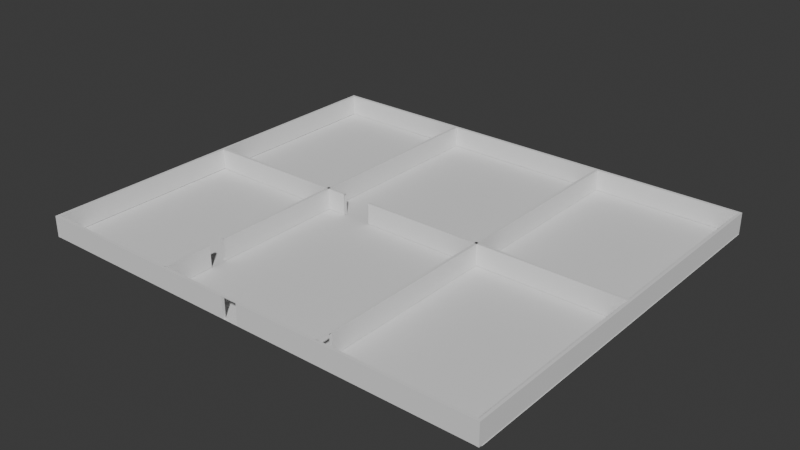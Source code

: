 # Source: House.blend  (saved by Blender 5.0.119; exported with 4.5.12 LTS)
import bpy
from mathutils import Matrix  # noqa: F401  (used for matrix-valued properties, if any)

bpy.ops.wm.read_factory_settings(use_empty=True)
scene = bpy.context.scene
scene.name = 'Scene'

# ---- collections
col_collection = bpy.data.collections.new('Collection'); scene.collection.children.link(col_collection)

# ---- world
world_world = bpy.data.worlds.new('World'); scene.world = world_world
world_world.use_nodes = True; world_world.node_tree.nodes.clear()
_N = world_world.node_tree.nodes; _L = world_world.node_tree.links
n0 = _N.new('ShaderNodeOutputWorld'); n0.name = 'World Output'; n0.location = (200, 100)
n1 = _N.new('ShaderNodeBackground'); n1.name = 'Background'; n1.location = (-200, 100)
n1.inputs[0].default_value = (0.05088, 0.05088, 0.05088, 1.0)
_L.new(n1.outputs[0], n0.inputs[0])
n0.is_active_output = True
world_world.color = (0.05088, 0.05088, 0.05088)
world_world.sun_shadow_jitter_overblur = 0.0

# ---- meshes
me_cube_001 = bpy.data.meshes.new('Cube.001')
me_cube_001.from_pydata([(-1.0, -1.0, -1.0), (-1.0, -1.0, 1.0), (-1.0, 1.0, -1.0), (-1.0, 1.0, 1.0), (1.0, -1.0, -1.0), (1.0, -1.0, 1.0), (1.0, 1.0, -1.0), (1.0, 1.0, 1.0)], [], [(0, 1, 3, 2), (2, 3, 7, 6), (6, 7, 5, 4), (4, 5, 1, 0), (2, 6, 4, 0), (7, 3, 1, 5)])
_uv = me_cube_001.uv_layers.new(name='UVMap')
_uv.uv.foreach_set('vector', [0.375, 0.0, 0.625, 0.0, 0.625, 0.25, 0.375, 0.25, 0.375, 0.25, 0.625, 0.25, 0.625, 0.5, 0.375, 0.5, 0.375, 0.5, 0.625, 0.5, 0.625, 0.75, 0.375, 0.75, 0.375, 0.75, 0.625, 0.75, 0.625, 1.0, 0.375, 1.0, 0.125, 0.5, 0.375, 0.5, 0.375, 0.75, 0.125, 0.75, 0.625, 0.5, 0.875, 0.5, 0.875, 0.75, 0.625, 0.75])
me_cube_001.update()
me_cube_004 = bpy.data.meshes.new('Cube.004')
me_cube_004.from_pydata([(-1.0, -1.0, -1.0), (-1.0, -1.0, 1.0), (-1.0, 1.0, -1.0), (-1.0, 1.0, 1.0), (1.0, -1.0, -1.0), (1.0, -1.0, 1.0), (1.0, 1.0, -1.0), (1.0, 1.0, 1.0), (-1.0, 0.06779, -1.0), (-1.0, 0.06779, 1.0), (1.0, 0.06779, -1.0), (1.0, 0.06779, 1.0), (-1.0, -0.002641, -1.0), (1.0, -0.002641, 1.0), (-1.0, -0.002641, 1.0), (1.0, -0.002641, -1.0)], [], [(8, 9, 3, 2), (2, 3, 7, 6), (15, 13, 5, 4), (4, 5, 1, 0), (12, 15, 4, 0), (13, 14, 1, 5), (7, 3, 9, 11), (2, 6, 10, 8), (6, 7, 11, 10), (10, 11, 9, 8), (0, 1, 14, 12), (11, 9, 14, 13), (8, 10, 15, 12), (13, 15, 12, 14)])
_uv = me_cube_004.uv_layers.new(name='UVMap')
_uv.uv.foreach_set('vector', [0.375, 0.1335, 0.625, 0.1335, 0.625, 0.25, 0.375, 0.25, 0.375, 0.25, 0.625, 0.25, 0.625, 0.5, 0.375, 0.5, 0.375, 0.6253, 0.625, 0.6253, 0.625, 0.75, 0.375, 0.75, 0.375, 0.75, 0.625, 0.75, 0.625, 1.0, 0.375, 1.0, 0.125, 0.6253, 0.375, 0.6253, 0.375, 0.75, 0.125, 0.75, 0.625, 0.6253, 0.875, 0.6253, 0.875, 0.75, 0.625, 0.75, 0.625, 0.5, 0.875, 0.5, 0.875, 0.6165, 0.625, 0.6165, 0.125, 0.5, 0.375, 0.5, 0.375, 0.6165, 0.125, 0.6165, 0.375, 0.5, 0.625, 0.5, 0.625, 0.6165, 0.375, 0.6165, 0.375, 0.6165, 0.625, 0.6165, 0.625, 0.1335, 0.375, 0.1335, 0.375, 0.0, 0.625, 0.0, 0.625, 0.1247, 0.375, 0.1247, 0.625, 0.6165, 0.875, 0.6165, 0.875, 0.6253, 0.625, 0.6253, 0.125, 0.6165, 0.375, 0.6165, 0.375, 0.6253, 0.125, 0.6253, 0.625, 0.6253, 0.375, 0.6253, 0.375, 0.1247, 0.625, 0.1247])
me_cube_004.update()
me_cube_006 = bpy.data.meshes.new('Cube.006')
me_cube_006.from_pydata([(-1.0, -1.0, -1.0), (-1.0, -1.0, 1.0), (-1.0, 1.0, -1.0), (-1.0, 1.0, 1.0), (1.0, -1.0, -1.0), (1.0, -1.0, 1.0), (1.0, 1.0, -1.0), (1.0, 1.0, 1.0)], [], [(0, 1, 3, 2), (2, 3, 7, 6), (6, 7, 5, 4), (4, 5, 1, 0), (2, 6, 4, 0), (7, 3, 1, 5)])
_uv = me_cube_006.uv_layers.new(name='UVMap')
_uv.uv.foreach_set('vector', [0.375, 0.0, 0.625, 0.0, 0.625, 0.25, 0.375, 0.25, 0.375, 0.25, 0.625, 0.25, 0.625, 0.5, 0.375, 0.5, 0.375, 0.5, 0.625, 0.5, 0.625, 0.75, 0.375, 0.75, 0.375, 0.75, 0.625, 0.75, 0.625, 1.0, 0.375, 1.0, 0.125, 0.5, 0.375, 0.5, 0.375, 0.75, 0.125, 0.75, 0.625, 0.5, 0.875, 0.5, 0.875, 0.75, 0.625, 0.75])
me_cube_006.update()
me_cube_007 = bpy.data.meshes.new('Cube.007')
me_cube_007.from_pydata([(-1.0, -1.0, -1.0), (-1.0, -1.0, 1.0), (-1.0, 1.0, -1.0), (-1.0, 1.0, 1.0), (1.0, -1.0, -1.0), (1.0, -1.0, 1.0), (1.0, 1.0, -1.0), (1.0, 1.0, 1.0), (-1.0, 0.2846, -1.0), (-1.0, 0.2846, 1.0), (1.0, 0.2846, -1.0), (1.0, 0.2846, 1.0), (-1.0, 0.1574, -1.0), (1.0, 0.1574, 1.0), (-1.0, 0.1574, 1.0), (1.0, 0.1574, -1.0)], [(15, 10), (11, 13)], [(8, 9, 3, 2), (2, 3, 7, 6), (15, 13, 5, 4), (4, 5, 1, 0), (12, 15, 4, 0), (13, 14, 1, 5), (7, 3, 9, 11), (2, 6, 10, 8), (6, 7, 11, 10), (0, 1, 14, 12)])
_uv = me_cube_007.uv_layers.new(name='UVMap')
_uv.uv.foreach_set('vector', [0.375, 0.1606, 0.625, 0.1606, 0.625, 0.25, 0.375, 0.25, 0.375, 0.25, 0.625, 0.25, 0.625, 0.5, 0.375, 0.5, 0.375, 0.6053, 0.625, 0.6053, 0.625, 0.75, 0.375, 0.75, 0.375, 0.75, 0.625, 0.75, 0.625, 1.0, 0.375, 1.0, 0.125, 0.6053, 0.375, 0.6053, 0.375, 0.75, 0.125, 0.75, 0.625, 0.6053, 0.875, 0.6053, 0.875, 0.75, 0.625, 0.75, 0.625, 0.5, 0.875, 0.5, 0.875, 0.5894, 0.625, 0.5894, 0.125, 0.5, 0.375, 0.5, 0.375, 0.5894, 0.125, 0.5894, 0.375, 0.5, 0.625, 0.5, 0.625, 0.5894, 0.375, 0.5894, 0.375, 0.0, 0.625, 0.0, 0.625, 0.1447, 0.375, 0.1447])
me_cube_007.update()
me_cube_008 = bpy.data.meshes.new('Cube.008')
me_cube_008.from_pydata([(-1.0, -1.0, -1.0), (-1.0, -1.0, 1.0), (-1.0, 1.0, -1.0), (-1.0, 1.0, 1.0), (1.0, -1.0, -1.0), (1.0, -1.0, 1.0), (1.0, 1.0, -1.0), (1.0, 1.0, 1.0)], [], [(0, 1, 3, 2), (2, 3, 7, 6), (6, 7, 5, 4), (4, 5, 1, 0), (2, 6, 4, 0), (7, 3, 1, 5)])
_uv = me_cube_008.uv_layers.new(name='UVMap')
_uv.uv.foreach_set('vector', [0.375, 0.0, 0.625, 0.0, 0.625, 0.25, 0.375, 0.25, 0.375, 0.25, 0.625, 0.25, 0.625, 0.5, 0.375, 0.5, 0.375, 0.5, 0.625, 0.5, 0.625, 0.75, 0.375, 0.75, 0.375, 0.75, 0.625, 0.75, 0.625, 1.0, 0.375, 1.0, 0.125, 0.5, 0.375, 0.5, 0.375, 0.75, 0.125, 0.75, 0.625, 0.5, 0.875, 0.5, 0.875, 0.75, 0.625, 0.75])
me_cube_008.update()
me_cube_010 = bpy.data.meshes.new('Cube.010')
me_cube_010.from_pydata([(-1.0, -1.0, -1.0), (-1.0, -1.0, 1.0), (-1.0, 1.0, -1.0), (-1.0, 1.0, 1.0), (1.0, -1.0, -1.0), (1.0, -1.0, 1.0), (1.0, 1.0, -1.0), (1.0, 1.0, 1.0), (-1.0, -0.7575, -1.0), (-1.0, -0.7575, 1.0), (1.0, -0.7575, -1.0), (1.0, -0.7575, 1.0), (-1.0, -0.6771, 1.0), (1.0, -0.6771, -1.0), (-1.0, -0.6771, -1.0), (1.0, -0.6771, 1.0)], [], [(14, 12, 3, 2), (2, 3, 7, 6), (10, 11, 5, 4), (4, 5, 1, 0), (8, 10, 4, 0), (11, 9, 1, 5), (14, 13, 10, 8), (0, 1, 9, 8), (6, 7, 15, 13), (2, 6, 13, 14), (7, 3, 12, 15)])
_uv = me_cube_010.uv_layers.new(name='UVMap')
_uv.uv.foreach_set('vector', [0.375, 0.04036, 0.625, 0.04036, 0.625, 0.25, 0.375, 0.25, 0.375, 0.25, 0.625, 0.25, 0.625, 0.5, 0.375, 0.5, 0.375, 0.7197, 0.625, 0.7197, 0.625, 0.75, 0.375, 0.75, 0.375, 0.75, 0.625, 0.75, 0.625, 1.0, 0.375, 1.0, 0.125, 0.7197, 0.375, 0.7197, 0.375, 0.75, 0.125, 0.75, 0.625, 0.7197, 0.875, 0.7197, 0.875, 0.75, 0.625, 0.75, 0.125, 0.7096, 0.375, 0.7096, 0.375, 0.7197, 0.125, 0.7197, 0.375, 0.0, 0.625, 0.0, 0.625, 0.03032, 0.375, 0.03032, 0.375, 0.5, 0.625, 0.5, 0.625, 0.7096, 0.375, 0.7096, 0.125, 0.5, 0.375, 0.5, 0.375, 0.7096, 0.125, 0.7096, 0.625, 0.5, 0.875, 0.5, 0.875, 0.7096, 0.625, 0.7096])
me_cube_010.update()
me_cube_011 = bpy.data.meshes.new('Cube.011')
me_cube_011.from_pydata([(-1.0, -1.0, -1.0), (-1.0, -1.0, 1.0), (-1.0, 1.0, -1.0), (-1.0, 1.0, 1.0), (1.0, -1.0, -1.0), (1.0, -1.0, 1.0), (1.0, 1.0, -1.0), (1.0, 1.0, 1.0), (-1.0, -1.0, -1.0), (-1.0, -1.0, 1.0), (1.0, -1.0, -1.0), (1.0, -1.0, 1.0), (-1.0, -0.9261, 1.0), (1.0, -0.9261, -1.0), (-1.0, -0.9261, -1.0), (1.0, -0.9261, 1.0)], [], [(14, 12, 3, 2), (2, 3, 7, 6), (10, 11, 5, 4), (4, 5, 1, 0), (8, 10, 4, 0), (11, 9, 1, 5), (15, 12, 9, 11), (14, 13, 10, 8), (11, 10, 8, 9), (0, 1, 9, 8), (6, 7, 15, 13), (2, 6, 13, 14), (7, 3, 12, 15), (13, 15, 12, 14)])
_uv = me_cube_011.uv_layers.new(name='UVMap')
_uv.uv.foreach_set('vector', [0.375, 0.009232, 0.625, 0.009232, 0.625, 0.25, 0.375, 0.25, 0.375, 0.25, 0.625, 0.25, 0.625, 0.5, 0.375, 0.5, 0.375, 0.75, 0.625, 0.75, 0.625, 0.75, 0.375, 0.75, 0.375, 0.75, 0.625, 0.75, 0.625, 1.0, 0.375, 1.0, 0.125, 0.75, 0.375, 0.75, 0.375, 0.75, 0.125, 0.75, 0.625, 0.75, 0.875, 0.75, 0.875, 0.75, 0.625, 0.75, 0.625, 0.7408, 0.875, 0.7408, 0.875, 0.75, 0.625, 0.75, 0.125, 0.7408, 0.375, 0.7408, 0.375, 0.75, 0.125, 0.75, 0.625, 0.75, 0.375, 0.75, 0.375, 0.0, 0.625, 0.0, 0.375, 0.0, 0.625, 0.0, 0.625, 0.0, 0.375, 0.0, 0.375, 0.5, 0.625, 0.5, 0.625, 0.7408, 0.375, 0.7408, 0.125, 0.5, 0.375, 0.5, 0.375, 0.7408, 0.125, 0.7408, 0.625, 0.5, 0.875, 0.5, 0.875, 0.7408, 0.625, 0.7408, 0.375, 0.7408, 0.625, 0.7408, 0.625, 0.009232, 0.375, 0.009232])
me_cube_011.update()
me_plane = bpy.data.meshes.new('Plane')
me_plane.from_pydata([(-1.0, -1.0, 0.0), (1.0, -1.0, 0.0), (-1.0, 1.0, 0.0), (1.0, 1.0, 0.0)], [], [(0, 1, 3, 2)])
_uv = me_plane.uv_layers.new(name='UVMap')
_uv.uv.foreach_set('vector', [0.0, 0.0, 1.0, 0.0, 1.0, 1.0, 0.0, 1.0])
me_plane.update()

# ---- objects
ob_cube = bpy.data.objects.new('Cube', me_cube_001)
ob_cube_002 = bpy.data.objects.new('Cube.002', me_cube_004)
ob_cube_004 = bpy.data.objects.new('Cube.004', me_cube_006)
ob_cube_001 = bpy.data.objects.new('Cube.001', me_cube_007)
ob_cube_003 = bpy.data.objects.new('Cube.003', me_cube_008)
ob_cube_006 = bpy.data.objects.new('Cube.006', me_cube_010)
ob_cube_007 = bpy.data.objects.new('Cube.007', me_cube_011)
ob_plane = bpy.data.objects.new('Plane', me_plane)

# ---- transforms, parenting, visibility, modifiers, constraints
ob_cube.location = (1.93, 0.3387, 1.535)
ob_cube.scale = (0.3468, 49.04, 2.588)
ob_cube_002.location = (59.22, -48.3, 1.535)
ob_cube_002.rotation_euler = (0.0, 0.0, 1.571)
ob_cube_002.scale = (0.3468, 56.93, 2.588)
ob_cube_002.lock_location = (False, False, True)
ob_cube_004.location = (116.5, 0.3687, 1.535)
ob_cube_004.scale = (0.3468, 49.04, 2.588)
ob_cube_004.lock_location = (False, False, True)
ob_cube_001.location = (59.22, 0.3287, 1.535)
ob_cube_001.rotation_euler = (0.0, 0.0, 1.571)
ob_cube_001.scale = (0.3468, 56.93, 2.588)
ob_cube_001.lock_location = (False, False, True)
ob_cube_003.location = (59.22, 49.05, 1.535)
ob_cube_003.rotation_euler = (0.0, 0.0, 1.571)
ob_cube_003.scale = (0.3468, 56.93, 2.588)
ob_cube_003.lock_location = (False, False, True)
ob_cube_006.location = (37.83, 0.3287, 1.535)
ob_cube_006.scale = (0.3468, 48.34, 2.588)
ob_cube_006.lock_location = (False, False, True)
ob_cube_007.location = (80.13, 0.3287, 1.535)
ob_cube_007.scale = (0.3468, 48.34, 2.588)
ob_cube_007.lock_location = (False, False, True)
ob_plane.location = (59.59, 0.6819, -1.138)
ob_plane.scale = (57.35, 48.66, 15.91)

# ---- collection membership
col_collection.objects.link(ob_cube)
col_collection.objects.link(ob_cube_002)
col_collection.objects.link(ob_cube_004)
col_collection.objects.link(ob_cube_001)
col_collection.objects.link(ob_cube_003)
col_collection.objects.link(ob_cube_006)
col_collection.objects.link(ob_cube_007)
col_collection.objects.link(ob_plane)

# ---- scene / render settings (as saved in the file)
scene.frame_start = 1; scene.frame_end = 250; scene.frame_set(1)
scene.render.engine = 'BLENDER_EEVEE_NEXT'
scene.render.bake_bias = 0.0
scene.render.bake_samples = 0
scene.cycles.sampling_pattern = 'TABULATED_SOBOL'
scene.eevee.use_volume_custom_range = False
bpy.context.view_layer.update()

# ---- added for rendering (the .blend has no active camera and no usable light): camera, sun
cam_auto = bpy.data.cameras.new('AutoCamera')
cam_auto.lens = 50.0
cam_auto.sensor_width = 36.0
cam_auto.clip_end = 2460.4
ob_auto_camera = bpy.data.objects.new('AutoCamera', cam_auto)
scene.collection.objects.link(ob_auto_camera)
ob_auto_camera.location = (199.457, -167.879, 113.648)
ob_auto_camera.rotation_euler = (1.09748, -7.21219e-08, 0.694738)
scene.camera = ob_auto_camera
light_auto_sun = bpy.data.lights.new('AutoSun', 'SUN')
light_auto_sun.energy = 3.0
light_auto_sun.angle = 0.0523599
ob_auto_sun = bpy.data.objects.new('AutoSun', light_auto_sun)
scene.collection.objects.link(ob_auto_sun)
ob_auto_sun.rotation_euler = (0.872665, 0.174533, 0.523599)
bpy.context.view_layer.update()
